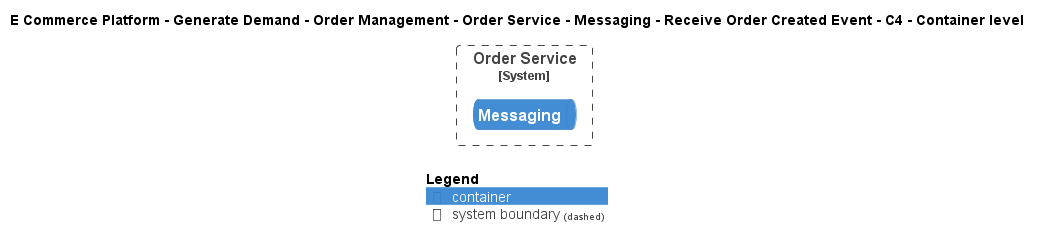

The diagram above was rendered by PlantUML. Its source (embedded in the PNG):
@startuml
!include ..\..\..\..\..\..\..\..\..\.c4s\C4_Container.puml

AddElementTag("c4interflow:lifecycle:new", $bgColor=green, $fontColor=#ffffff, $borderColor=green, $shadowing="False")
AddElementTag("c4interflow:lifecycle:changed", $bgColor=orange, $fontColor=#ffffff, $borderColor=orange, $shadowing="False")
AddElementTag("c4interflow:lifecycle:removed", $bgColor=red, $fontColor=#ffffff, $borderColor=red, $shadowing="False")

AddRelTag("c4interflow:lifecycle:new", $textColor=green, $lineColor=green)
AddRelTag("c4interflow:lifecycle:changed", $textColor=orange, $lineColor=orange)
AddRelTag("c4interflow:lifecycle:removed", $textColor=red, $lineColor=red)

SHOW_PERSON_PORTRAIT()
LAYOUT_TOP_DOWN()

skinparam linetype polyline

title E Commerce Platform - Generate Demand - Order Management - Order Service - Messaging - Receive Order Created Event - C4 - Container level


System_Boundary(ECommercePlatform.GenerateDemand.OrderManagement.SoftwareSystems.OrderService, "Order Service") {
    ContainerQueue(ECommercePlatform.GenerateDemand.OrderManagement.SoftwareSystems.OrderService.Containers.Messaging, "Messaging", "", "")
}



SHOW_LEGEND()
@enduml